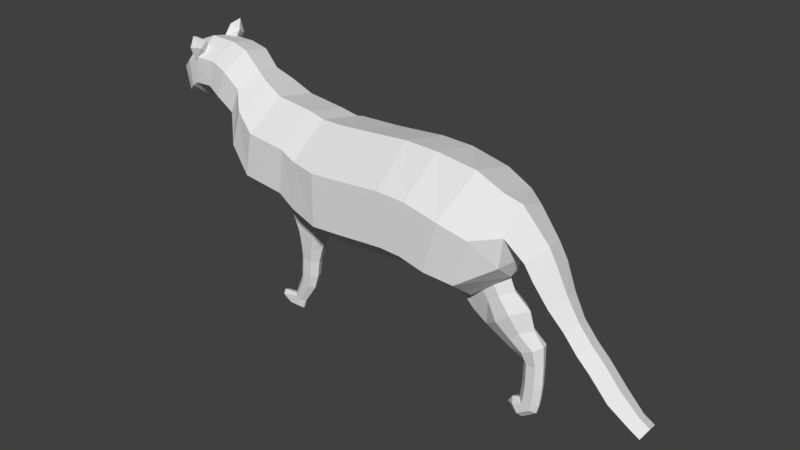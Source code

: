 # Source: cat1.blend  (saved by Blender 2.77.0; exported with 4.5.12 LTS)
import bpy
from mathutils import Matrix  # noqa: F401  (used for matrix-valued properties, if any)

bpy.ops.wm.read_factory_settings(use_empty=True)
scene = bpy.context.scene
scene.name = 'Scene'

# ---- collections
col_collection_1 = bpy.data.collections.new('Collection 1'); scene.collection.children.link(col_collection_1)

# ---- world
world_world = bpy.data.worlds.new('World'); scene.world = world_world
world_world.color = (0.05088, 0.05088, 0.05088)
world_world.use_sun_shadow = False
world_world.sun_shadow_jitter_overblur = 0.0
world_world.cycles.sampling_method = 'MANUAL'

# ---- meshes
me_cylinder = bpy.data.meshes.new('Cylinder')
me_cylinder.from_pydata([(-1.277, 0.5362, -0.3519), (-0.3927, 0.929, 0.2711), (0.3927, 0.929, 0.3334), (-0.3455, 0.5806, -0.4508), (0.44, 0.5806, -0.3884), (-0.3338, -0.2022, -0.629), (0.4517, -0.2022, -0.5667), (-0.3665, -0.83, -0.1295), (0.419, -0.83, -0.06719), (-0.419, -0.83, 0.6717), (0.3665, -0.83, 0.734), (-0.4517, -0.2022, 1.171), (0.3338, -0.2022, 1.233), (-0.44, 0.5806, 0.9929), (0.3455, 0.5806, 1.055), (-0.7985, 0.5806, -0.4785), (-1.589, 0.5052, -0.1943), (-0.7925, 0.929, 0.2449), (-0.8, -0.2022, -0.6571), (-0.7959, -0.83, -0.1565), (-0.7892, -0.83, 0.6463), (-0.785, -0.2022, 1.147), (-1.108, 0.5806, 0.9682), (-2.271, 0.5052, -0.1085), (-1.226, 0.8554, 0.3089), (-1.29, -0.1811, -0.5152), (-1.255, -0.7564, -0.05782), (-1.198, -0.7564, 0.6757), (-1.163, -0.1811, 1.133), (-1.175, 0.5362, 0.9698), (-2.661, 0.4398, 0.2734), (-1.512, 0.8042, 0.4217), (-1.607, -0.1665, -0.3465), (-1.555, -0.7051, 0.07981), (-1.47, -0.7051, 0.7635), (-1.417, -0.1665, 1.19), (-1.436, 0.5052, 1.038), (-2.853, 0.3268, 0.7479), (-2.158, 0.8042, 0.5018), (-2.299, -0.1665, -0.2592), (-2.221, -0.7051, 0.1631), (-2.096, -0.7051, 0.8405), (-2.017, -0.1665, 1.263), (-2.045, 0.5052, 1.112), (-3.106, 0.3455, 0.9368), (-2.508, 0.6958, 0.7822), (-2.699, -0.1354, 0.1477), (-2.593, -0.5967, 0.4999), (-2.423, -0.5967, 1.065), (-2.316, -0.1354, 1.417), (-2.354, 0.4398, 1.291), (-3.296, 0.3243, 1.048), (-2.707, 0.5087, 1.096), (-2.889, -0.0819, 0.6619), (-2.788, -0.4096, 0.903), (-2.626, -0.4096, 1.29), (-2.526, -0.0819, 1.531), (-2.562, 0.3268, 1.445), (-3.55, 0.3175, 1.014), (-2.95, 0.5397, 1.309), (-3.144, -0.09078, 0.8449), (-3.037, -0.4407, 1.102), (-2.864, -0.4407, 1.515), (-2.757, -0.09078, 1.773), (-2.795, 0.3455, 1.681), (-3.629, 0.3089, 0.9526), (-3.171, 0.5046, 1.401), (-3.335, -0.08074, 0.9606), (-3.24, -0.4056, 1.205), (-3.103, -0.4056, 1.597), (-3.017, -0.08074, 1.842), (-3.048, 0.3243, 1.754), (-3.771, 0.2589, 0.8694), (-3.499, 0.5046, 1.393), (-3.561, -0.07877, 0.8908), (-3.529, -0.3951, 1.191), (-3.472, -0.4056, 1.599), (-3.439, -0.08074, 1.856), (-3.451, 0.3093, 1.769), (-3.91, 0.1778, 0.9219), (-3.666, 0.479, 1.304), (-3.621, -0.07341, 0.8649), (-3.646, -0.38, 1.109), (-3.687, -0.38, 1.499), (-3.712, -0.07341, 1.742), (-3.703, 0.3089, 1.655), (-3.839, 0.3984, 1.147), (-3.758, -0.04772, 0.806), (-3.8, -0.2994, 0.9923), (-3.877, -0.2994, 1.341), (-3.925, -0.05033, 1.533), (-3.908, 0.2602, 1.465), (-3.959, 0.2619, 1.09), (-3.895, -0.01129, 0.8802), (-3.932, -0.1629, 0.9967), (-3.986, -0.1629, 1.183), (-4.02, -0.01129, 1.299), (-4.008, 0.1778, 1.258), (-4.058, 0.0789, 0.9328), (-4.098, 0.03913, 0.9475), (-4.074, 0.09901, 0.9713), (-4.054, 0.03368, 0.9226), (-4.067, -0.002646, 0.9485), (-4.085, -0.00267, 0.9909), (-4.096, 0.03361, 1.018), (-4.091, 0.07886, 1.009), (2.252, -0.01688, 0.07198), (0.7842, 0.929, 0.3165), (0.7215, 0.5806, -0.4041), (0.706, -0.2022, -0.5821), (0.7494, -0.83, -0.08342), (0.819, -0.83, 0.7164), (0.8624, -0.2022, 1.215), (0.8469, 0.5806, 1.037), (1.239, 0.929, 0.2089), (1.045, 0.5806, -0.4881), (0.9974, -0.2022, -0.6603), (1.131, -0.83, -0.1779), (1.346, -0.83, 0.5958), (1.48, -0.2022, 1.136), (1.432, 0.5806, 0.906), (1.659, 0.8495, 0.09677), (1.483, 0.5324, -0.5376), (1.44, -0.18, -0.6943), (1.562, -0.7514, -0.2553), (1.757, -0.7514, 0.4488), (1.879, -0.18, 0.9409), (1.835, 0.5324, 0.7312), (2.14, 0.01661, 0.06801), (2.065, 0.5434, 0.2523), (2.013, 0.3475, -0.1512), (2.0, -0.09286, -0.2509), (2.036, -0.446, 0.02835), (2.094, -0.446, 0.4762), (2.143, -0.1277, 0.8409), (2.118, 0.3475, 0.6558), (2.38, -0.3925, 0.2), (2.552, -0.1097, 0.3825), (2.482, 0.2431, 0.3027), (2.252, -0.01688, 0.07198), (2.38, -0.3925, 0.2), (2.552, -0.1097, 0.3825), (2.482, 0.2431, 0.3027), (2.387, -0.02024, -0.1402), (2.51, -0.3808, -0.01733), (2.675, -0.1093, 0.1579), (2.614, 0.242, 0.0751), (2.62, -0.03157, -0.4587), (2.72, -0.3267, -0.3581), (2.855, -0.1045, -0.2148), (2.801, 0.1726, -0.2775), (2.859, -0.04312, -0.7136), (2.937, -0.2729, -0.6353), (3.042, -0.09986, -0.5237), (3.0, 0.1159, -0.5725), (3.068, -0.04443, -0.9621), (3.146, -0.2742, -0.8838), (3.251, -0.1012, -0.7721), (3.209, 0.1146, -0.821), (3.278, -0.04545, -1.164), (3.348, -0.2752, -1.079), (3.441, -0.1022, -0.9569), (3.404, 0.1136, -1.01), (3.576, -0.04676, -1.489), (3.633, -0.2765, -1.394), (3.708, -0.1035, -1.26), (3.678, 0.1122, -1.317), (3.885, -0.0551, -1.705), (3.931, -0.2388, -1.629), (3.99, -0.1005, -1.522), (3.967, 0.07204, -1.568), (4.047, -0.05579, -1.798), (4.092, -0.2395, -1.722), (4.152, -0.1012, -1.615), (4.129, 0.07135, -1.661), (-1.852, 0.1191, -1.311), (-1.875, 0.1152, -1.578), (-1.887, 0.01655, -1.307), (-1.908, 0.01838, -1.576), (-1.789, -0.06566, -1.317), (-1.816, -0.05926, -1.583), (-1.633, -0.06566, -1.334), (-1.668, -0.05926, -1.596), (-1.536, 0.01655, -1.344), (-1.576, 0.01838, -1.604), (-1.57, 0.1191, -1.34), (-1.609, 0.1152, -1.601), (-1.711, 0.1647, -1.326), (-1.742, 0.1583, -1.59), (-1.663, 0.2182, -0.8583), (-1.895, 0.1067, -1.734), (-1.786, 0.1442, -1.777), (-1.726, -0.04519, -1.8), (-1.846, -0.04519, -1.753), (-1.651, 0.02241, -1.83), (-2.316, 0.09157, -2.126), (-1.921, 0.02241, -1.724), (-1.678, 0.1067, -1.819), (-2.053, 0.09157, -2.089), (-1.974, 0.1192, -2.12), (-1.929, -0.02012, -2.137), (-2.018, -0.02012, -2.103), (-1.874, 0.02958, -2.159), (-2.073, 0.02958, -2.081), (-1.894, 0.09157, -2.151), (-2.174, 0.1192, -2.217), (-2.159, -0.02012, -2.262), (-2.303, -0.02012, -2.162), (-2.14, 0.02958, -2.318), (-2.34, 0.04589, -2.278), (-2.322, 0.02958, -2.106), (-2.147, 0.09157, -2.298), (-1.937, 0.09157, -2.287), (-2.182, 0.09157, -2.107), (-2.072, 0.1192, -2.168), (-1.924, 0.02958, -2.301), (-1.961, -0.02012, -2.262), (-2.158, -0.02012, -2.132), (-2.196, 0.02958, -2.093), (-1.686, 0.1932, -1.085), (-1.866, 0.136, -1.066), (-1.704, 0.2332, -0.5828), (-1.786, -0.09361, -1.074), (-1.91, 0.008538, -1.062), (-1.587, -0.09458, -1.095), (-1.462, 0.008012, -1.108), (-1.507, 0.1368, -1.103), (-1.899, 0.1517, -0.8338), (-1.698, 0.2537, -0.3507), (-1.794, -0.119, -0.8447), (-1.957, 0.001015, -0.8278), (-1.532, -0.1196, -0.8719), (-1.368, 0.0006787, -0.8888), (-1.427, 0.152, -0.8828), (-2.03, 0.1615, -0.5643), (-1.691, 0.2482, -0.2363), (-1.885, -0.1351, -0.5726), (-2.111, -0.003849, -0.5597), (-1.523, -0.1348, -0.5931), (-1.298, -0.003634, -0.6059), (-1.378, 0.1612, -0.6013), (-2.13, 0.1728, -0.3262), (2.449, 0.111, -2.122), (-1.938, -0.1547, -0.3371), (-2.236, -0.008938, -0.3201), (-1.458, -0.1547, -0.3643), (-1.159, -0.008938, -0.3813), (-1.266, 0.1728, -0.3752), (-2.123, 0.1695, -0.2117), (-1.691, 0.03917, -0.2363), (-1.931, -0.1491, -0.2227), (-2.23, -0.007338, -0.2057), (-1.451, -0.1491, -0.2499), (-1.152, -0.007338, -0.2669), (-1.259, 0.1695, -0.2608), (2.352, 0.1519, -1.823), (2.352, 0.1519, -1.5), (2.479, 0.111, -1.823), (2.479, 0.111, -1.5), (2.51, 0.01898, -1.823), (2.51, 0.01898, -1.5), (2.423, -0.05478, -1.823), (2.423, -0.05478, -1.5), (2.282, -0.05478, -1.823), (2.282, -0.05478, -1.5), (2.195, 0.01898, -1.823), (2.195, 0.01898, -1.5), (2.226, 0.111, -1.823), (2.226, 0.111, -1.5), (2.464, 0.111, -1.989), (2.419, 0.111, -2.24), (2.338, 0.1519, -1.976), (2.495, 0.01898, -1.993), (2.408, -0.05478, -1.983), (2.269, -0.05478, -1.968), (2.182, 0.01898, -1.958), (2.213, 0.111, -1.962), (2.204, 0.111, -2.385), (2.325, 0.1519, -2.095), (2.479, 0.01898, -2.128), (2.394, -0.05478, -2.11), (2.257, -0.05478, -2.08), (2.171, 0.01898, -2.061), (2.202, 0.111, -2.068), (1.565, 0.03632, -0.3221), (2.306, 0.1519, -2.183), (2.447, 0.01898, -2.254), (2.369, -0.05478, -2.215), (2.243, -0.05478, -2.151), (2.165, 0.01898, -2.112), (2.193, 0.111, -2.126), (1.968, 0.04317, -2.278), (2.137, 0.1519, -2.278), (2.221, 0.01898, -2.412), (2.174, -0.05478, -2.338), (2.1, -0.05478, -2.219), (2.053, 0.01898, -2.145), (2.07, 0.111, -2.171), (2.303, 0.1905, -1.28), (2.458, 0.1342, -1.201), (2.496, 0.007944, -1.181), (2.389, -0.09334, -1.236), (2.217, -0.09334, -1.323), (2.012, 0.007944, -1.402), (2.05, 0.1342, -1.382), (2.094, 0.1905, -1.123), (2.226, 0.1342, -1.01), (2.345, 0.007944, -0.982), (2.167, -0.09334, -1.06), (2.021, -0.09334, -1.185), (1.845, 0.007944, -1.317), (1.962, 0.1342, -1.236), (1.928, 0.2407, -0.8909), (2.108, 0.1638, -0.7365), (2.272, -0.008975, -0.6983), (2.028, -0.1476, -0.8052), (1.827, -0.1476, -0.9765), (1.587, -0.008975, -1.157), (1.747, 0.1638, -1.045), (1.75, 0.1982, -0.6606), (1.893, 0.1373, -0.5383), (2.022, 0.0004987, -0.5081), (1.829, -0.1092, -0.5927), (1.671, -0.1092, -0.7284), (1.366, 0.0004987, -1.021), (1.492, 0.1373, -0.9327), (1.565, 0.215, -0.3221), (1.723, 0.1477, -0.187), (1.866, -0.003445, -0.1537), (1.653, -0.1247, -0.2472), (1.477, -0.1247, -0.3971), (0.9943, -0.003445, -0.6479), (1.28, 0.1477, -0.6229), (-3.426, 0.3033, 1.868), (-3.455, 0.2762, 1.95), (-3.44, 0.3849, 1.923), (-3.448, 0.3776, 1.839), (-3.493, 0.2787, 1.731), (-3.482, 0.1506, 1.756), (-3.425, 0.445, 1.998), (-3.48, 0.4699, 1.872), (-3.475, 0.4091, 1.559), (-3.396, 0.2819, 1.684), (-3.325, 0.3213, 1.861), (-3.37, 0.4547, 1.788), (-3.426, -0.4415, 1.751), (-3.455, -0.525, 1.77), (-3.44, -0.4459, 1.849), (-3.448, -0.3776, 1.799), (-3.493, -0.3372, 1.659), (-3.482, -0.4246, 1.562), (-3.425, -0.4782, 1.94), (-3.48, -0.3573, 1.895), (-3.475, -0.122, 1.68), (-3.396, -0.295, 1.637), (-3.325, -0.4255, 1.763), (-3.37, -0.294, 1.839)], [], [(3, 5, 18, 15), (14, 12, 112, 113), (1, 2, 4, 3), (13, 1, 17, 22), (6, 4, 108, 109), (3, 4, 6, 5), (1, 3, 15, 17), (12, 10, 111, 112), (5, 6, 8, 7), (9, 11, 21, 20), (10, 8, 110, 111), (7, 8, 10, 9), (7, 9, 20, 19), (2, 14, 113, 107), (9, 10, 12, 11), (5, 7, 19, 18), (8, 6, 109, 110), (11, 12, 14, 13), (11, 13, 22, 21), (4, 2, 107, 108), (13, 14, 2, 1), (17, 15, 0, 24), (22, 17, 24, 29), (15, 18, 25, 0), (18, 19, 26, 25), (19, 20, 27, 26), (20, 21, 28, 27), (21, 22, 29, 28), (0, 25, 32, 16), (25, 26, 33, 32), (26, 27, 34, 33), (27, 28, 35, 34), (28, 29, 36, 35), (24, 0, 16, 31), (29, 24, 31, 36), (35, 36, 43, 42), (31, 16, 23, 38), (36, 31, 38, 43), (16, 32, 39, 23), (32, 33, 40, 39), (33, 34, 41, 40), (34, 35, 42, 41), (38, 23, 30, 45), (43, 38, 45, 50), (23, 39, 46, 30), (39, 40, 47, 46), (40, 41, 48, 47), (41, 42, 49, 48), (42, 43, 50, 49), (46, 47, 54, 53), (47, 48, 55, 54), (48, 49, 56, 55), (49, 50, 57, 56), (45, 30, 37, 52), (50, 45, 52, 57), (30, 46, 53, 37), (52, 37, 44, 59), (57, 52, 59, 64), (37, 53, 60, 44), (53, 54, 61, 60), (54, 55, 62, 61), (55, 56, 63, 62), (56, 57, 64, 63), (59, 44, 51, 66), (64, 59, 66, 71), (44, 60, 67, 51), (60, 61, 68, 67), (61, 62, 69, 68), (62, 63, 70, 69), (63, 64, 71, 70), (68, 69, 76, 75), (69, 70, 77, 76), (70, 71, 78, 77), (66, 51, 58, 73), (71, 66, 73, 78), (51, 67, 74, 58), (67, 68, 75, 74), (73, 58, 65, 80), (78, 73, 80, 85), (58, 74, 81, 65), (74, 75, 82, 81), (75, 76, 83, 82), (76, 77, 84, 83), (77, 78, 85, 84), (80, 65, 72, 86), (85, 80, 86, 91), (65, 81, 87, 72), (81, 82, 88, 87), (82, 83, 89, 88), (83, 84, 90, 89), (84, 85, 91, 90), (89, 90, 96, 95), (90, 91, 97, 96), (86, 72, 79, 92), (91, 86, 92, 97), (72, 87, 93, 79), (87, 88, 94, 93), (88, 89, 95, 94), (92, 79, 98, 100), (97, 92, 100, 105), (79, 93, 101, 98), (93, 94, 102, 101), (94, 95, 103, 102), (95, 96, 104, 103), (96, 97, 105, 104), (99, 100, 98), (99, 98, 101), (99, 101, 102), (99, 102, 103), (99, 103, 104), (99, 104, 105), (99, 105, 100), (113, 112, 119, 120), (108, 107, 114, 115), (107, 113, 120, 114), (109, 108, 115, 116), (110, 109, 116, 117), (111, 110, 117, 118), (112, 111, 118, 119), (115, 114, 121, 122), (114, 120, 127, 121), (116, 115, 122, 123), (117, 116, 123, 124), (118, 117, 124, 125), (119, 118, 125, 126), (120, 119, 126, 127), (124, 123, 131, 132), (125, 124, 132, 133), (126, 125, 133, 134), (127, 126, 134, 135), (122, 121, 129, 130), (121, 127, 135, 129), (123, 122, 130, 131), (128, 130, 129), (128, 131, 130), (128, 132, 131), (128, 133, 132), (134, 133, 136, 137), (135, 134, 137, 138), (128, 129, 135), (145, 144, 148, 149), (146, 145, 149, 150), (128, 135, 138, 106), (133, 128, 106, 136), (139, 140, 141), (139, 141, 142), (142, 141, 145, 146), (141, 140, 144, 145), (140, 139, 143, 144), (139, 142, 146, 143), (149, 148, 152, 153), (150, 149, 153, 154), (144, 143, 147, 148), (143, 146, 150, 147), (152, 151, 155, 156), (153, 152, 156, 157), (148, 147, 151, 152), (147, 150, 154, 151), (158, 157, 161, 162), (155, 158, 162, 159), (151, 154, 158, 155), (154, 153, 157, 158), (161, 160, 164, 165), (162, 161, 165, 166), (157, 156, 160, 161), (156, 155, 159, 160), (163, 166, 170, 167), (164, 163, 167, 168), (160, 159, 163, 164), (159, 162, 166, 163), (170, 169, 173, 174), (167, 170, 174, 171), (166, 165, 169, 170), (165, 164, 168, 169), (171, 174, 173), (171, 173, 172), (169, 168, 172, 173), (168, 167, 171, 172), (187, 175, 220, 219), (180, 178, 196, 193), (182, 180, 193, 192), (176, 175, 187, 188), (182, 181, 179, 180), (175, 177, 223, 220), (178, 177, 175, 176), (185, 187, 219, 226), (186, 184, 194, 197), (177, 179, 222, 223), (176, 188, 191, 190), (188, 187, 185, 186), (178, 176, 190, 196), (184, 183, 181, 182), (179, 181, 224, 222), (180, 179, 177, 178), (181, 183, 225, 224), (188, 186, 197, 191), (184, 182, 192, 194), (183, 185, 226, 225), (186, 185, 183, 184), (190, 191, 199, 198), (194, 192, 200, 202), (193, 196, 203, 201), (196, 190, 198, 203), (191, 197, 204, 199), (192, 193, 201, 200), (197, 194, 202, 204), (218, 213, 195, 210), (214, 212, 211, 205), (216, 217, 207, 206), (212, 215, 208, 211), (213, 214, 205, 195), (215, 216, 206, 208), (217, 218, 210, 207), (209, 207, 210), (209, 208, 206), (209, 211, 208), (209, 206, 207), (209, 210, 195), (209, 205, 211), (209, 195, 205), (201, 203, 218, 217), (202, 200, 216, 215), (198, 199, 214, 213), (204, 202, 215, 212), (200, 201, 217, 216), (199, 204, 212, 214), (203, 198, 213, 218), (222, 224, 231, 229), (220, 223, 230, 227), (226, 219, 189, 233), (219, 220, 227, 189), (223, 222, 229, 230), (224, 225, 232, 231), (225, 226, 233, 232), (227, 230, 237, 234), (233, 189, 221, 240), (189, 227, 234, 221), (230, 229, 236, 237), (231, 232, 239, 238), (232, 233, 240, 239), (229, 231, 238, 236), (237, 236, 243, 244), (238, 239, 246, 245), (239, 240, 247, 246), (236, 238, 245, 243), (234, 237, 244, 241), (240, 221, 228, 247), (221, 234, 241, 228), (243, 245, 252, 250), (241, 244, 251, 248), (247, 228, 235, 254), (228, 241, 248, 235), (244, 243, 250, 251), (245, 246, 253, 252), (246, 247, 254, 253), (249, 235, 248), (249, 253, 254), (249, 250, 252), (249, 248, 251), (249, 254, 235), (249, 252, 253), (249, 251, 250), (261, 263, 274, 273), (266, 264, 302, 303), (255, 256, 258, 257), (259, 261, 273, 272), (264, 262, 301, 302), (257, 258, 260, 259), (265, 267, 276, 275), (256, 268, 304, 298), (259, 260, 262, 261), (257, 259, 272, 269), (262, 260, 300, 301), (261, 262, 264, 263), (267, 255, 271, 276), (258, 256, 298, 299), (263, 264, 266, 265), (255, 257, 269, 271), (268, 266, 303, 304), (265, 266, 268, 267), (263, 265, 275, 274), (260, 258, 299, 300), (267, 268, 256, 255), (271, 269, 242, 278), (276, 271, 278, 283), (269, 272, 279, 242), (272, 273, 280, 279), (273, 274, 281, 280), (274, 275, 282, 281), (275, 276, 283, 282), (281, 282, 289, 288), (282, 283, 290, 289), (278, 242, 270, 285), (283, 278, 285, 290), (242, 279, 286, 270), (279, 280, 287, 286), (280, 281, 288, 287), (285, 270, 277, 292), (290, 285, 292, 297), (270, 286, 293, 277), (286, 287, 294, 293), (287, 288, 295, 294), (288, 289, 296, 295), (289, 290, 297, 296), (291, 292, 277), (291, 277, 293), (291, 293, 294), (291, 294, 295), (291, 295, 296), (291, 296, 297), (291, 297, 292), (304, 303, 310, 311), (299, 298, 305, 306), (298, 304, 311, 305), (300, 299, 306, 307), (301, 300, 307, 308), (302, 301, 308, 309), (303, 302, 309, 310), (306, 305, 312, 313), (305, 311, 318, 312), (307, 306, 313, 314), (308, 307, 314, 315), (309, 308, 315, 316), (310, 309, 316, 317), (311, 310, 317, 318), (315, 314, 321, 322), (316, 315, 322, 323), (317, 316, 323, 324), (318, 317, 324, 325), (313, 312, 319, 320), (312, 318, 325, 319), (314, 313, 320, 321), (320, 319, 326, 327), (319, 325, 332, 326), (321, 320, 327, 328), (322, 321, 328, 329), (323, 322, 329, 330), (324, 323, 330, 331), (325, 324, 331, 332), (284, 327, 326), (284, 328, 327), (284, 329, 328), (284, 330, 329), (284, 331, 330), (284, 332, 331), (284, 326, 332), (333, 334, 335), (334, 333, 338), (333, 335, 336), (333, 336, 337), (333, 337, 338), (334, 338, 343), (335, 334, 339), (336, 335, 340), (337, 336, 341), (338, 337, 342), (334, 343, 339), (335, 339, 340), (336, 340, 341), (337, 341, 342), (338, 342, 343), (339, 343, 344), (340, 339, 344), (341, 340, 344), (342, 341, 344), (343, 342, 344), (345, 346, 347), (346, 345, 350), (345, 347, 348), (345, 348, 349), (345, 349, 350), (346, 350, 355), (347, 346, 351), (348, 347, 352), (349, 348, 353), (350, 349, 354), (346, 355, 351), (347, 351, 352), (348, 352, 353), (349, 353, 354), (350, 354, 355), (351, 355, 356), (352, 351, 356), (353, 352, 356), (354, 353, 356), (355, 354, 356)])
me_cylinder.use_remesh_preserve_volume = False
me_cylinder.use_remesh_preserve_attributes = False
me_cylinder.use_mirror_vertex_groups = False
me_cylinder.update()

# ---- objects
ob_cylinder = bpy.data.objects.new('Cylinder', me_cylinder)

# ---- transforms, parenting, visibility, modifiers, constraints
ob_cylinder.location = (0.0, 0.0, 0.0)
ob_cylinder.lineart.crease_threshold = 0.0

# ---- collection membership
col_collection_1.objects.link(ob_cylinder)

# ---- scene / render settings (as saved in the file)
scene.frame_start = 1; scene.frame_end = 250; scene.frame_set(1)
scene.render.engine = 'CYCLES'
scene.render.resolution_percentage = 50
scene.render.dither_intensity = 0.0
scene.cycles.use_denoising = False
scene.cycles.samples = 128
scene.cycles.sampling_pattern = 'TABULATED_SOBOL'
scene.cycles.light_sampling_threshold = 0.0
scene.cycles.use_adaptive_sampling = False
scene.cycles.use_light_tree = False
scene.cycles.blur_glossy = 0.0
scene.cycles.sample_clamp_indirect = 0.0
scene.view_settings.view_transform = 'Standard'
bpy.context.view_layer.update()

# ---- added for rendering (the .blend has no active camera and no usable light): camera, sun
cam_auto = bpy.data.cameras.new('AutoCamera')
cam_auto.lens = 50.0
cam_auto.sensor_width = 36.0
cam_auto.clip_end = 1000.0
ob_auto_camera = bpy.data.objects.new('AutoCamera', cam_auto)
scene.collection.objects.link(ob_auto_camera)
ob_auto_camera.location = (8.8339, -10.5185, 6.83838)
ob_auto_camera.rotation_euler = (1.09748, -7.21219e-08, 0.694738)
scene.camera = ob_auto_camera
light_auto_sun = bpy.data.lights.new('AutoSun', 'SUN')
light_auto_sun.energy = 3.0
light_auto_sun.angle = 0.0523599
ob_auto_sun = bpy.data.objects.new('AutoSun', light_auto_sun)
scene.collection.objects.link(ob_auto_sun)
ob_auto_sun.rotation_euler = (0.872665, 0.174533, 0.523599)
bpy.context.view_layer.update()
